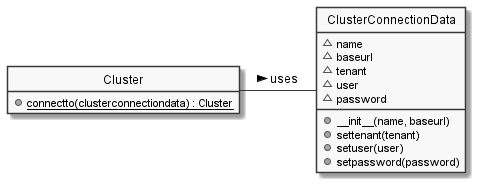

The diagram above was rendered by PlantUML. Its source (embedded in the PNG):
@startuml Connection to Structure
skinparam monochrome true

hide fields
hide methods
hide circle

!include classes/Cluster.iuml
show Cluster methods

!include classes/ClusterConnectionData.iuml
show ClusterConnectionData fields
show ClusterConnectionData methods

Cluster -right- ClusterConnectionData : uses >

@enduml